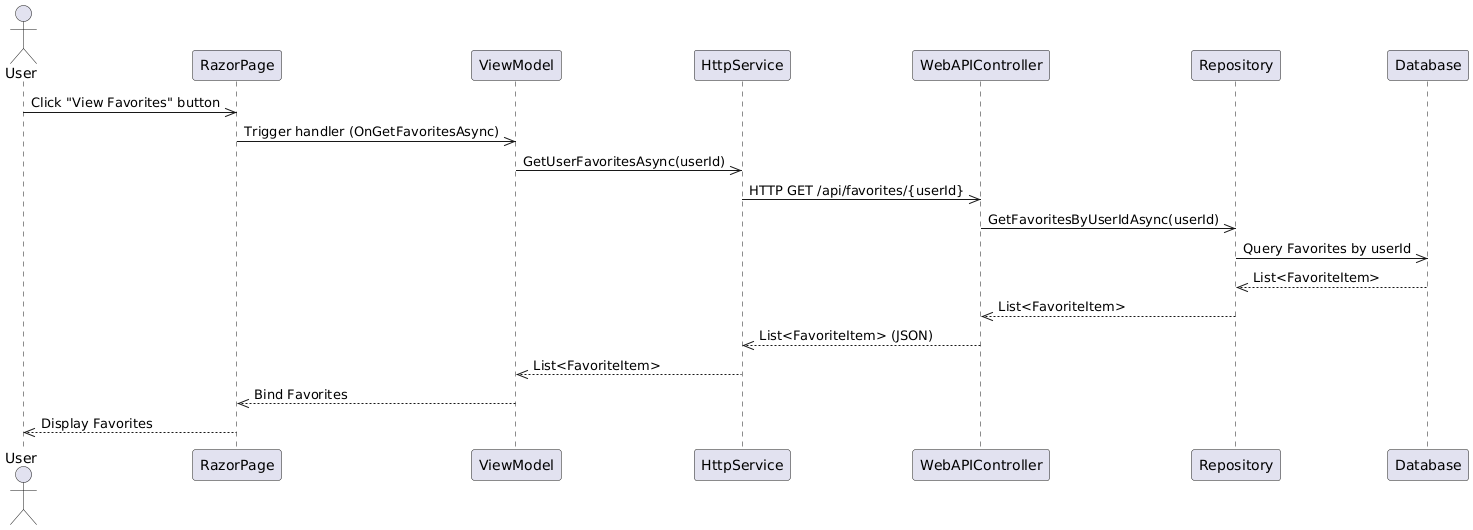

The diagram above was rendered by PlantUML. Its source (embedded in the PNG):
@startuml
actor User
    participant RazorPage
    participant ViewModel
    participant HttpService
    participant WebAPIController
    participant Repository
    participant Database

    User->>RazorPage: Click "View Favorites" button
    RazorPage->>ViewModel: Trigger handler (OnGetFavoritesAsync)
    ViewModel->>HttpService: GetUserFavoritesAsync(userId)
    HttpService->>WebAPIController: HTTP GET /api/favorites/{userId}
    WebAPIController->>Repository: GetFavoritesByUserIdAsync(userId)
    Repository->>Database: Query Favorites by userId
    Database-->>Repository: List<FavoriteItem>
    Repository-->>WebAPIController: List<FavoriteItem>
    WebAPIController-->>HttpService: List<FavoriteItem> (JSON)
    HttpService-->>ViewModel: List<FavoriteItem>
    ViewModel-->>RazorPage: Bind Favorites
    RazorPage-->>User: Display Favorites
@enduml